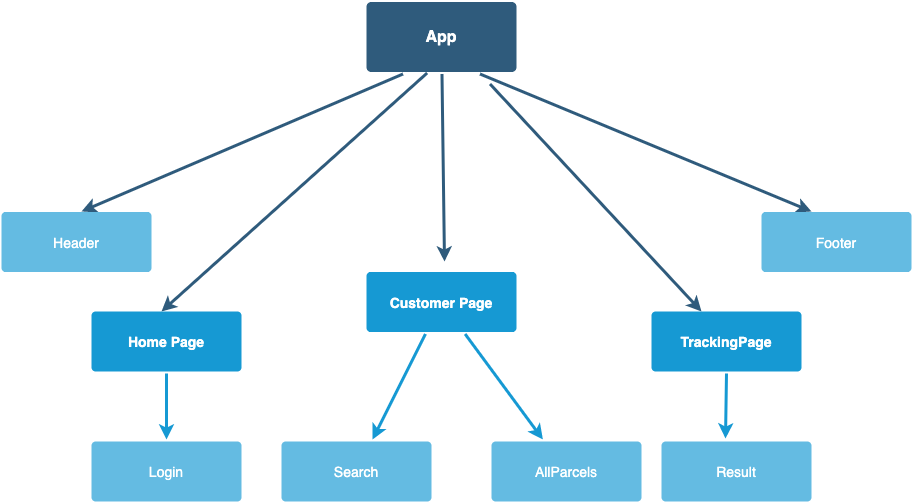

The diagram above was exported from draw.io. Its source (the exported page's mxGraphModel, read from the mxfile embedded in the PNG):
<mxGraphModel dx="1523" dy="1278" grid="1" gridSize="10" guides="1" tooltips="1" connect="1" arrows="1" fold="1" page="1" pageScale="1" pageWidth="1169" pageHeight="827" background="#ffffff" math="0" shadow="0">
  <root>
    <mxCell id="0" />
    <mxCell id="1" parent="0" />
    <mxCell id="1746" value="" style="edgeStyle=none;rounded=0;jumpStyle=none;html=1;shadow=0;labelBackgroundColor=none;startArrow=none;startFill=0;endArrow=classic;endFill=1;jettySize=auto;orthogonalLoop=1;strokeColor=#2F5B7C;strokeWidth=3;fontFamily=Helvetica;fontSize=16;fontColor=#23445D;spacing=5;exitX=0.75;exitY=1;exitDx=0;exitDy=0;" parent="1" source="1749" edge="1">
      <mxGeometry relative="1" as="geometry">
        <mxPoint x="940" y="340" as="targetPoint" />
      </mxGeometry>
    </mxCell>
    <mxCell id="1747" value="" style="edgeStyle=none;rounded=0;jumpStyle=none;html=1;shadow=0;labelBackgroundColor=none;startArrow=none;startFill=0;endArrow=classic;endFill=1;jettySize=auto;orthogonalLoop=1;strokeColor=#2F5B7C;strokeWidth=3;fontFamily=Helvetica;fontSize=16;fontColor=#23445D;spacing=5;" parent="1" source="1749" edge="1">
      <mxGeometry relative="1" as="geometry">
        <mxPoint x="573" y="390" as="targetPoint" />
      </mxGeometry>
    </mxCell>
    <mxCell id="1748" value="" style="edgeStyle=none;rounded=0;jumpStyle=none;html=1;shadow=0;labelBackgroundColor=none;startArrow=none;startFill=0;endArrow=classic;endFill=1;jettySize=auto;orthogonalLoop=1;strokeColor=#2F5B7C;strokeWidth=3;fontFamily=Helvetica;fontSize=16;fontColor=#23445D;spacing=5;exitX=0.25;exitY=1;exitDx=0;exitDy=0;" parent="1" source="1749" edge="1">
      <mxGeometry relative="1" as="geometry">
        <mxPoint x="210" y="340" as="targetPoint" />
      </mxGeometry>
    </mxCell>
    <mxCell id="1749" value="App" style="rounded=1;whiteSpace=wrap;html=1;shadow=0;labelBackgroundColor=none;strokeColor=none;strokeWidth=3;fillColor=#2F5B7C;fontFamily=Helvetica;fontSize=16;fontColor=#FFFFFF;align=center;fontStyle=1;spacing=5;arcSize=7;perimeterSpacing=2;" parent="1" vertex="1">
      <mxGeometry x="495" y="130.5" width="150" height="70" as="geometry" />
    </mxCell>
    <mxCell id="1757" value="" style="edgeStyle=none;rounded=0;jumpStyle=none;html=1;shadow=0;labelBackgroundColor=none;startArrow=none;startFill=0;endArrow=classic;endFill=1;jettySize=auto;orthogonalLoop=1;strokeColor=#1699D3;strokeWidth=3;fontFamily=Helvetica;fontSize=14;fontColor=#FFFFFF;spacing=5;" parent="1" source="1760" target="1763" edge="1">
      <mxGeometry relative="1" as="geometry" />
    </mxCell>
    <mxCell id="1759" value="" style="edgeStyle=none;rounded=0;jumpStyle=none;html=1;shadow=0;labelBackgroundColor=none;startArrow=none;startFill=0;endArrow=classic;endFill=1;jettySize=auto;orthogonalLoop=1;strokeColor=#1699D3;strokeWidth=3;fontFamily=Helvetica;fontSize=14;fontColor=#FFFFFF;spacing=5;" parent="1" source="1760" target="1761" edge="1">
      <mxGeometry relative="1" as="geometry" />
    </mxCell>
    <mxCell id="1760" value="Customer Page" style="rounded=1;whiteSpace=wrap;html=1;shadow=0;labelBackgroundColor=none;strokeColor=none;strokeWidth=3;fillColor=#1699d3;fontFamily=Helvetica;fontSize=14;fontColor=#FFFFFF;align=center;spacing=5;fontStyle=1;arcSize=7;perimeterSpacing=2;direction=west;" parent="1" vertex="1">
      <mxGeometry x="495" y="400.5" width="150" height="60" as="geometry" />
    </mxCell>
    <mxCell id="1761" value="AllParcels" style="rounded=1;whiteSpace=wrap;html=1;shadow=0;labelBackgroundColor=none;strokeColor=none;strokeWidth=3;fillColor=#64bbe2;fontFamily=Helvetica;fontSize=14;fontColor=#FFFFFF;align=center;spacing=5;arcSize=7;perimeterSpacing=2;" parent="1" vertex="1">
      <mxGeometry x="620" y="570" width="150" height="60" as="geometry" />
    </mxCell>
    <mxCell id="1763" value="Search" style="rounded=1;whiteSpace=wrap;html=1;shadow=0;labelBackgroundColor=none;strokeColor=none;strokeWidth=3;fillColor=#64bbe2;fontFamily=Helvetica;fontSize=14;fontColor=#FFFFFF;align=center;spacing=5;arcSize=7;perimeterSpacing=2;" parent="1" vertex="1">
      <mxGeometry x="410" y="570" width="150" height="60" as="geometry" />
    </mxCell>
    <mxCell id="hBCOcYgXg3U63NvTDQUk-1780" value="Header" style="rounded=1;whiteSpace=wrap;html=1;shadow=0;labelBackgroundColor=none;strokeColor=none;strokeWidth=3;fillColor=#64bbe2;fontFamily=Helvetica;fontSize=14;fontColor=#FFFFFF;align=center;spacing=5;arcSize=7;perimeterSpacing=2;" vertex="1" parent="1">
      <mxGeometry x="130" y="340.5" width="150" height="60" as="geometry" />
    </mxCell>
    <mxCell id="hBCOcYgXg3U63NvTDQUk-1781" value="Footer" style="rounded=1;whiteSpace=wrap;html=1;shadow=0;labelBackgroundColor=none;strokeColor=none;strokeWidth=3;fillColor=#64bbe2;fontFamily=Helvetica;fontSize=14;fontColor=#FFFFFF;align=center;spacing=5;arcSize=7;perimeterSpacing=2;" vertex="1" parent="1">
      <mxGeometry x="890" y="340.5" width="150" height="60" as="geometry" />
    </mxCell>
    <mxCell id="hBCOcYgXg3U63NvTDQUk-1783" value="" style="edgeStyle=none;rounded=0;jumpStyle=none;html=1;shadow=0;labelBackgroundColor=none;startArrow=none;startFill=0;endArrow=classic;endFill=1;jettySize=auto;orthogonalLoop=1;strokeColor=#2F5B7C;strokeWidth=3;fontFamily=Helvetica;fontSize=16;fontColor=#23445D;spacing=5;exitX=0.407;exitY=0.986;exitDx=0;exitDy=0;exitPerimeter=0;" edge="1" parent="1" source="1749">
      <mxGeometry relative="1" as="geometry">
        <mxPoint x="541.5" y="212.4999999999999" as="sourcePoint" />
        <mxPoint x="290" y="440" as="targetPoint" />
      </mxGeometry>
    </mxCell>
    <mxCell id="hBCOcYgXg3U63NvTDQUk-1784" value="Home Page" style="rounded=1;whiteSpace=wrap;html=1;shadow=0;labelBackgroundColor=none;strokeColor=none;strokeWidth=3;fillColor=#1699d3;fontFamily=Helvetica;fontSize=14;fontColor=#FFFFFF;align=center;spacing=5;fontStyle=1;arcSize=7;perimeterSpacing=2;direction=west;" vertex="1" parent="1">
      <mxGeometry x="220" y="440" width="150" height="60" as="geometry" />
    </mxCell>
    <mxCell id="hBCOcYgXg3U63NvTDQUk-1785" value="" style="edgeStyle=none;rounded=0;jumpStyle=none;html=1;shadow=0;labelBackgroundColor=none;startArrow=none;startFill=0;endArrow=classic;endFill=1;jettySize=auto;orthogonalLoop=1;strokeColor=#2F5B7C;strokeWidth=3;fontFamily=Helvetica;fontSize=16;fontColor=#23445D;spacing=5;exitX=0.75;exitY=1;exitDx=0;exitDy=0;" edge="1" parent="1">
      <mxGeometry relative="1" as="geometry">
        <mxPoint x="618.4999999999998" y="212.4999999999999" as="sourcePoint" />
        <mxPoint x="830" y="440" as="targetPoint" />
      </mxGeometry>
    </mxCell>
    <mxCell id="hBCOcYgXg3U63NvTDQUk-1786" value="TrackingPage" style="rounded=1;whiteSpace=wrap;html=1;shadow=0;labelBackgroundColor=none;strokeColor=none;strokeWidth=3;fillColor=#1699d3;fontFamily=Helvetica;fontSize=14;fontColor=#FFFFFF;align=center;spacing=5;fontStyle=1;arcSize=7;perimeterSpacing=2;direction=west;" vertex="1" parent="1">
      <mxGeometry x="780" y="440" width="150" height="60" as="geometry" />
    </mxCell>
    <mxCell id="hBCOcYgXg3U63NvTDQUk-1787" value="Login" style="rounded=1;whiteSpace=wrap;html=1;shadow=0;labelBackgroundColor=none;strokeColor=none;strokeWidth=3;fillColor=#64bbe2;fontFamily=Helvetica;fontSize=14;fontColor=#FFFFFF;align=center;spacing=5;arcSize=7;perimeterSpacing=2;" vertex="1" parent="1">
      <mxGeometry x="220" y="570" width="150" height="60" as="geometry" />
    </mxCell>
    <mxCell id="hBCOcYgXg3U63NvTDQUk-1788" value="" style="edgeStyle=none;rounded=0;jumpStyle=none;html=1;shadow=0;labelBackgroundColor=none;startArrow=none;startFill=0;endArrow=classic;endFill=1;jettySize=auto;orthogonalLoop=1;strokeColor=#1699D3;strokeWidth=3;fontFamily=Helvetica;fontSize=14;fontColor=#FFFFFF;spacing=5;exitX=0.5;exitY=0;exitDx=0;exitDy=0;entryX=0.5;entryY=0;entryDx=0;entryDy=0;" edge="1" parent="1" source="hBCOcYgXg3U63NvTDQUk-1784" target="hBCOcYgXg3U63NvTDQUk-1787">
      <mxGeometry relative="1" as="geometry">
        <mxPoint x="563.9528023598821" y="472.5" as="sourcePoint" />
        <mxPoint x="295" y="578" as="targetPoint" />
        <Array as="points" />
      </mxGeometry>
    </mxCell>
    <mxCell id="hBCOcYgXg3U63NvTDQUk-1789" value="Result" style="rounded=1;whiteSpace=wrap;html=1;shadow=0;labelBackgroundColor=none;strokeColor=none;strokeWidth=3;fillColor=#64bbe2;fontFamily=Helvetica;fontSize=14;fontColor=#FFFFFF;align=center;spacing=5;arcSize=7;perimeterSpacing=2;" vertex="1" parent="1">
      <mxGeometry x="790" y="570" width="150" height="60" as="geometry" />
    </mxCell>
    <mxCell id="hBCOcYgXg3U63NvTDQUk-1790" value="" style="edgeStyle=none;rounded=0;jumpStyle=none;html=1;shadow=0;labelBackgroundColor=none;startArrow=none;startFill=0;endArrow=classic;endFill=1;jettySize=auto;orthogonalLoop=1;strokeColor=#1699D3;strokeWidth=3;fontFamily=Helvetica;fontSize=14;fontColor=#FFFFFF;spacing=5;exitX=0.5;exitY=0;exitDx=0;exitDy=0;" edge="1" parent="1" source="hBCOcYgXg3U63NvTDQUk-1786">
      <mxGeometry relative="1" as="geometry">
        <mxPoint x="865" y="512" as="sourcePoint" />
        <mxPoint x="854" y="567" as="targetPoint" />
        <Array as="points" />
      </mxGeometry>
    </mxCell>
  </root>
</mxGraphModel>